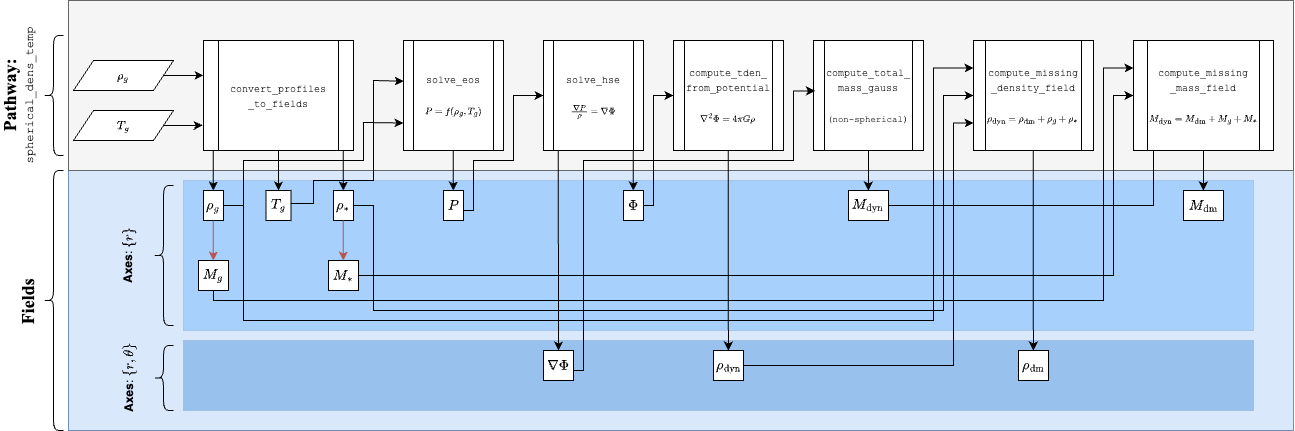

The diagram above was exported from draw.io. Its source (the exported page's mxGraphModel, read from the mxfile embedded in the PNG):
<mxGraphModel dx="2033" dy="780" grid="1" gridSize="10" guides="1" tooltips="1" connect="1" arrows="1" fold="1" page="1" pageScale="1" pageWidth="850" pageHeight="1100" math="1" shadow="0">
  <root>
    <mxCell id="0" />
    <mxCell id="1" parent="0" />
    <mxCell id="BcOn8-lLCD1ZlD0IBxxJ-2" value="" style="rounded=0;whiteSpace=wrap;html=1;fillColor=#dae8fc;strokeColor=#6c8ebf;" vertex="1" parent="1">
      <mxGeometry x="35" y="200" width="1225" height="260" as="geometry" />
    </mxCell>
    <mxCell id="BcOn8-lLCD1ZlD0IBxxJ-50" value="" style="rounded=0;whiteSpace=wrap;html=1;fillColor=#0066CC;strokeColor=#6c8ebf;opacity=30;" vertex="1" parent="1">
      <mxGeometry x="150" y="370" width="1070" height="70" as="geometry" />
    </mxCell>
    <mxCell id="BcOn8-lLCD1ZlD0IBxxJ-1" value="" style="rounded=0;whiteSpace=wrap;html=1;fillColor=#f5f5f5;strokeColor=#666666;fontColor=#333333;" vertex="1" parent="1">
      <mxGeometry x="35" y="30" width="1225" height="170" as="geometry" />
    </mxCell>
    <mxCell id="BcOn8-lLCD1ZlD0IBxxJ-3" value="" style="rounded=0;whiteSpace=wrap;html=1;fillColor=#3399FF;strokeColor=#6c8ebf;opacity=30;" vertex="1" parent="1">
      <mxGeometry x="150" y="210" width="1070" height="150" as="geometry" />
    </mxCell>
    <mxCell id="BcOn8-lLCD1ZlD0IBxxJ-4" value="&lt;font face=&quot;Times New Roman&quot;&gt;\(\rho_g\)&lt;/font&gt;" style="shape=parallelogram;perimeter=parallelogramPerimeter;whiteSpace=wrap;html=1;fixedSize=1;" vertex="1" parent="1">
      <mxGeometry x="40" y="90" width="100" height="30" as="geometry" />
    </mxCell>
    <mxCell id="BcOn8-lLCD1ZlD0IBxxJ-5" value="&lt;font face=&quot;Times New Roman&quot;&gt;\(T_g\)&lt;/font&gt;" style="shape=parallelogram;perimeter=parallelogramPerimeter;whiteSpace=wrap;html=1;fixedSize=1;" vertex="1" parent="1">
      <mxGeometry x="40" y="140" width="100" height="30" as="geometry" />
    </mxCell>
    <mxCell id="BcOn8-lLCD1ZlD0IBxxJ-6" value="&lt;font style=&quot;font-size: 10px;&quot; face=&quot;Courier New&quot;&gt;convert_profiles&lt;/font&gt;&lt;div&gt;&lt;font style=&quot;font-size: 10px;&quot; face=&quot;Courier New&quot;&gt;_to_fields&lt;/font&gt;&lt;/div&gt;" style="shape=process;whiteSpace=wrap;html=1;backgroundOutline=1;" vertex="1" parent="1">
      <mxGeometry x="170" y="70" width="150" height="110" as="geometry" />
    </mxCell>
    <mxCell id="BcOn8-lLCD1ZlD0IBxxJ-7" value="" style="endArrow=classic;html=1;rounded=0;exitX=1;exitY=0.5;exitDx=0;exitDy=0;entryX=-0.005;entryY=0.772;entryDx=0;entryDy=0;entryPerimeter=0;" edge="1" parent="1" source="BcOn8-lLCD1ZlD0IBxxJ-5" target="BcOn8-lLCD1ZlD0IBxxJ-6">
      <mxGeometry width="50" height="50" relative="1" as="geometry">
        <mxPoint x="130" y="170" as="sourcePoint" />
        <mxPoint x="180" y="120" as="targetPoint" />
      </mxGeometry>
    </mxCell>
    <mxCell id="BcOn8-lLCD1ZlD0IBxxJ-8" value="" style="endArrow=classic;html=1;rounded=0;exitX=1;exitY=0.5;exitDx=0;exitDy=0;entryX=-0.005;entryY=0.772;entryDx=0;entryDy=0;entryPerimeter=0;" edge="1" parent="1" source="BcOn8-lLCD1ZlD0IBxxJ-4">
      <mxGeometry width="50" height="50" relative="1" as="geometry">
        <mxPoint x="131" y="104.87" as="sourcePoint" />
        <mxPoint x="170" y="104.87" as="targetPoint" />
      </mxGeometry>
    </mxCell>
    <mxCell id="BcOn8-lLCD1ZlD0IBxxJ-9" value="" style="endArrow=classic;html=1;rounded=0;exitX=0.5;exitY=1;exitDx=0;exitDy=0;entryX=0.5;entryY=0;entryDx=0;entryDy=0;" edge="1" parent="1" source="BcOn8-lLCD1ZlD0IBxxJ-6" target="BcOn8-lLCD1ZlD0IBxxJ-12">
      <mxGeometry width="50" height="50" relative="1" as="geometry">
        <mxPoint x="260" y="260" as="sourcePoint" />
        <mxPoint x="275" y="220" as="targetPoint" />
      </mxGeometry>
    </mxCell>
    <mxCell id="BcOn8-lLCD1ZlD0IBxxJ-69" style="edgeStyle=orthogonalEdgeStyle;rounded=0;orthogonalLoop=1;jettySize=auto;html=1;entryX=0;entryY=0.25;entryDx=0;entryDy=0;" edge="1" parent="1" source="BcOn8-lLCD1ZlD0IBxxJ-11" target="BcOn8-lLCD1ZlD0IBxxJ-68">
      <mxGeometry relative="1" as="geometry">
        <Array as="points">
          <mxPoint x="210" y="235" />
          <mxPoint x="210" y="350" />
          <mxPoint x="900" y="350" />
          <mxPoint x="900" y="98" />
        </Array>
      </mxGeometry>
    </mxCell>
    <mxCell id="BcOn8-lLCD1ZlD0IBxxJ-11" value="\(\rho_g\)" style="rounded=0;whiteSpace=wrap;html=1;" vertex="1" parent="1">
      <mxGeometry x="170" y="220" width="20" height="30" as="geometry" />
    </mxCell>
    <mxCell id="BcOn8-lLCD1ZlD0IBxxJ-12" value="\(T_g\)" style="rounded=0;whiteSpace=wrap;html=1;" vertex="1" parent="1">
      <mxGeometry x="232.5" y="220" width="25" height="30" as="geometry" />
    </mxCell>
    <mxCell id="BcOn8-lLCD1ZlD0IBxxJ-70" style="edgeStyle=orthogonalEdgeStyle;rounded=0;orthogonalLoop=1;jettySize=auto;html=1;entryX=0;entryY=0.5;entryDx=0;entryDy=0;" edge="1" parent="1" source="BcOn8-lLCD1ZlD0IBxxJ-14" target="BcOn8-lLCD1ZlD0IBxxJ-68">
      <mxGeometry relative="1" as="geometry">
        <Array as="points">
          <mxPoint x="340" y="235" />
          <mxPoint x="340" y="340" />
          <mxPoint x="910" y="340" />
          <mxPoint x="910" y="125" />
        </Array>
      </mxGeometry>
    </mxCell>
    <mxCell id="BcOn8-lLCD1ZlD0IBxxJ-14" value="\(\rho_*\)" style="rounded=0;whiteSpace=wrap;html=1;" vertex="1" parent="1">
      <mxGeometry x="300" y="220" width="20" height="30" as="geometry" />
    </mxCell>
    <mxCell id="BcOn8-lLCD1ZlD0IBxxJ-15" value="" style="endArrow=classic;html=1;rounded=0;exitX=0.5;exitY=1;exitDx=0;exitDy=0;" edge="1" parent="1">
      <mxGeometry width="50" height="50" relative="1" as="geometry">
        <mxPoint x="179.76" y="180" as="sourcePoint" />
        <mxPoint x="179.76" y="220" as="targetPoint" />
      </mxGeometry>
    </mxCell>
    <mxCell id="BcOn8-lLCD1ZlD0IBxxJ-16" value="" style="endArrow=classic;html=1;rounded=0;exitX=0.5;exitY=1;exitDx=0;exitDy=0;" edge="1" parent="1">
      <mxGeometry width="50" height="50" relative="1" as="geometry">
        <mxPoint x="309.76" y="180" as="sourcePoint" />
        <mxPoint x="309.76" y="220" as="targetPoint" />
      </mxGeometry>
    </mxCell>
    <mxCell id="BcOn8-lLCD1ZlD0IBxxJ-17" value="&lt;font face=&quot;Courier New&quot;&gt;&lt;span style=&quot;font-size: 10px;&quot;&gt;solve_eos&lt;/span&gt;&lt;/font&gt;&lt;div&gt;&lt;font face=&quot;Courier New&quot;&gt;&lt;span style=&quot;font-size: 10px;&quot;&gt;&lt;br&gt;&lt;/span&gt;&lt;/font&gt;&lt;/div&gt;&lt;div&gt;&lt;font face=&quot;Courier New&quot;&gt;&lt;span style=&quot;font-size: 10px;&quot;&gt;\(P = f(\rho_g,T_g)\)&lt;/span&gt;&lt;/font&gt;&lt;/div&gt;" style="shape=process;whiteSpace=wrap;html=1;backgroundOutline=1;" vertex="1" parent="1">
      <mxGeometry x="370" y="70" width="100" height="110" as="geometry" />
    </mxCell>
    <mxCell id="BcOn8-lLCD1ZlD0IBxxJ-18" value="" style="endArrow=classic;html=1;rounded=0;exitX=1;exitY=0.5;exitDx=0;exitDy=0;entryX=0;entryY=0.75;entryDx=0;entryDy=0;" edge="1" parent="1" source="BcOn8-lLCD1ZlD0IBxxJ-11" target="BcOn8-lLCD1ZlD0IBxxJ-17">
      <mxGeometry width="50" height="50" relative="1" as="geometry">
        <mxPoint x="190" y="240" as="sourcePoint" />
        <mxPoint x="240" y="190" as="targetPoint" />
        <Array as="points">
          <mxPoint x="210" y="235" />
          <mxPoint x="210" y="190" />
          <mxPoint x="270" y="190" />
          <mxPoint x="330" y="190" />
          <mxPoint x="330" y="152" />
        </Array>
      </mxGeometry>
    </mxCell>
    <mxCell id="BcOn8-lLCD1ZlD0IBxxJ-19" value="" style="endArrow=classic;html=1;rounded=0;exitX=1;exitY=0.5;exitDx=0;exitDy=0;entryX=0.001;entryY=0.37;entryDx=0;entryDy=0;entryPerimeter=0;" edge="1" parent="1" target="BcOn8-lLCD1ZlD0IBxxJ-17">
      <mxGeometry width="50" height="50" relative="1" as="geometry">
        <mxPoint x="257.5" y="233" as="sourcePoint" />
        <mxPoint x="437.5" y="150" as="targetPoint" />
        <Array as="points">
          <mxPoint x="280" y="233" />
          <mxPoint x="280" y="210" />
          <mxPoint x="340" y="210" />
          <mxPoint x="340" y="110" />
        </Array>
      </mxGeometry>
    </mxCell>
    <mxCell id="BcOn8-lLCD1ZlD0IBxxJ-20" value="\(P\)" style="rounded=0;whiteSpace=wrap;html=1;" vertex="1" parent="1">
      <mxGeometry x="410" y="220" width="20" height="30" as="geometry" />
    </mxCell>
    <mxCell id="BcOn8-lLCD1ZlD0IBxxJ-21" value="" style="endArrow=classic;html=1;rounded=0;exitX=0.5;exitY=1;exitDx=0;exitDy=0;entryX=0.5;entryY=0;entryDx=0;entryDy=0;" edge="1" parent="1">
      <mxGeometry width="50" height="50" relative="1" as="geometry">
        <mxPoint x="419.77" y="180" as="sourcePoint" />
        <mxPoint x="419.77" y="220" as="targetPoint" />
      </mxGeometry>
    </mxCell>
    <mxCell id="BcOn8-lLCD1ZlD0IBxxJ-22" value="&lt;font face=&quot;Courier New&quot;&gt;&lt;span style=&quot;font-size: 10px;&quot;&gt;solve_hse&lt;/span&gt;&lt;/font&gt;&lt;div&gt;&lt;font face=&quot;Courier New&quot;&gt;&lt;span style=&quot;font-size: 10px;&quot;&gt;&lt;br&gt;&lt;/span&gt;&lt;/font&gt;&lt;/div&gt;&lt;div&gt;&lt;font face=&quot;Courier New&quot;&gt;&lt;span style=&quot;font-size: 10px;&quot;&gt;\(\frac{\nabla P}{\rho} = \nabla \Phi\)&lt;/span&gt;&lt;/font&gt;&lt;/div&gt;" style="shape=process;whiteSpace=wrap;html=1;backgroundOutline=1;" vertex="1" parent="1">
      <mxGeometry x="510" y="70" width="100" height="110" as="geometry" />
    </mxCell>
    <mxCell id="BcOn8-lLCD1ZlD0IBxxJ-24" value="\(\nabla \Phi\)" style="rounded=0;whiteSpace=wrap;html=1;" vertex="1" parent="1">
      <mxGeometry x="510" y="380" width="30" height="30" as="geometry" />
    </mxCell>
    <mxCell id="BcOn8-lLCD1ZlD0IBxxJ-58" style="edgeStyle=orthogonalEdgeStyle;rounded=0;orthogonalLoop=1;jettySize=auto;html=1;entryX=0;entryY=0.5;entryDx=0;entryDy=0;" edge="1" parent="1" source="BcOn8-lLCD1ZlD0IBxxJ-25" target="BcOn8-lLCD1ZlD0IBxxJ-56">
      <mxGeometry relative="1" as="geometry">
        <Array as="points">
          <mxPoint x="620" y="235" />
          <mxPoint x="620" y="125" />
        </Array>
      </mxGeometry>
    </mxCell>
    <mxCell id="BcOn8-lLCD1ZlD0IBxxJ-25" value="\(\Phi\)" style="rounded=0;whiteSpace=wrap;html=1;" vertex="1" parent="1">
      <mxGeometry x="590" y="220" width="20" height="30" as="geometry" />
    </mxCell>
    <mxCell id="BcOn8-lLCD1ZlD0IBxxJ-26" value="" style="endArrow=classic;html=1;rounded=0;exitX=0.5;exitY=1;exitDx=0;exitDy=0;entryX=0.5;entryY=0;entryDx=0;entryDy=0;" edge="1" parent="1" target="BcOn8-lLCD1ZlD0IBxxJ-24">
      <mxGeometry width="50" height="50" relative="1" as="geometry">
        <mxPoint x="524.77" y="180" as="sourcePoint" />
        <mxPoint x="524.77" y="220" as="targetPoint" />
      </mxGeometry>
    </mxCell>
    <mxCell id="BcOn8-lLCD1ZlD0IBxxJ-27" value="" style="endArrow=classic;html=1;rounded=0;exitX=0.5;exitY=1;exitDx=0;exitDy=0;entryX=0.5;entryY=0;entryDx=0;entryDy=0;" edge="1" parent="1">
      <mxGeometry width="50" height="50" relative="1" as="geometry">
        <mxPoint x="599.77" y="180" as="sourcePoint" />
        <mxPoint x="599.77" y="220" as="targetPoint" />
      </mxGeometry>
    </mxCell>
    <mxCell id="BcOn8-lLCD1ZlD0IBxxJ-28" value="" style="endArrow=classic;html=1;rounded=0;exitX=1;exitY=0.5;exitDx=0;exitDy=0;entryX=0;entryY=0.5;entryDx=0;entryDy=0;" edge="1" parent="1" target="BcOn8-lLCD1ZlD0IBxxJ-22">
      <mxGeometry width="50" height="50" relative="1" as="geometry">
        <mxPoint x="429.9999999999999" y="240" as="sourcePoint" />
        <mxPoint x="490" y="130" as="targetPoint" />
        <Array as="points">
          <mxPoint x="440" y="240" />
          <mxPoint x="440" y="190" />
          <mxPoint x="460" y="190" />
          <mxPoint x="480" y="190" />
          <mxPoint x="480" y="125" />
        </Array>
      </mxGeometry>
    </mxCell>
    <mxCell id="BcOn8-lLCD1ZlD0IBxxJ-73" style="edgeStyle=orthogonalEdgeStyle;rounded=0;orthogonalLoop=1;jettySize=auto;html=1;entryX=0;entryY=0.25;entryDx=0;entryDy=0;" edge="1" parent="1" source="BcOn8-lLCD1ZlD0IBxxJ-32" target="BcOn8-lLCD1ZlD0IBxxJ-72">
      <mxGeometry relative="1" as="geometry">
        <Array as="points">
          <mxPoint x="180" y="330" />
          <mxPoint x="1070" y="330" />
          <mxPoint x="1070" y="98" />
        </Array>
      </mxGeometry>
    </mxCell>
    <mxCell id="BcOn8-lLCD1ZlD0IBxxJ-32" value="\(M_g\)" style="rounded=0;whiteSpace=wrap;html=1;" vertex="1" parent="1">
      <mxGeometry x="165" y="290" width="30" height="30" as="geometry" />
    </mxCell>
    <mxCell id="BcOn8-lLCD1ZlD0IBxxJ-33" value="" style="endArrow=classic;html=1;rounded=0;exitX=0.5;exitY=1;exitDx=0;exitDy=0;fillColor=#f8cecc;strokeColor=#b85450;" edge="1" parent="1">
      <mxGeometry width="50" height="50" relative="1" as="geometry">
        <mxPoint x="179.76" y="250" as="sourcePoint" />
        <mxPoint x="179.76" y="290" as="targetPoint" />
      </mxGeometry>
    </mxCell>
    <mxCell id="BcOn8-lLCD1ZlD0IBxxJ-75" style="edgeStyle=orthogonalEdgeStyle;rounded=0;orthogonalLoop=1;jettySize=auto;html=1;entryX=0;entryY=0.5;entryDx=0;entryDy=0;" edge="1" parent="1" source="BcOn8-lLCD1ZlD0IBxxJ-34" target="BcOn8-lLCD1ZlD0IBxxJ-72">
      <mxGeometry relative="1" as="geometry">
        <Array as="points">
          <mxPoint x="1080" y="305" />
          <mxPoint x="1080" y="125" />
        </Array>
      </mxGeometry>
    </mxCell>
    <mxCell id="BcOn8-lLCD1ZlD0IBxxJ-34" value="\(M_*\)" style="rounded=0;whiteSpace=wrap;html=1;" vertex="1" parent="1">
      <mxGeometry x="295" y="290" width="30" height="30" as="geometry" />
    </mxCell>
    <mxCell id="BcOn8-lLCD1ZlD0IBxxJ-35" value="" style="endArrow=classic;html=1;rounded=0;exitX=0.5;exitY=1;exitDx=0;exitDy=0;fillColor=#f8cecc;strokeColor=#b85450;" edge="1" parent="1">
      <mxGeometry width="50" height="50" relative="1" as="geometry">
        <mxPoint x="309.76" y="250" as="sourcePoint" />
        <mxPoint x="309.76" y="290" as="targetPoint" />
      </mxGeometry>
    </mxCell>
    <mxCell id="BcOn8-lLCD1ZlD0IBxxJ-44" value="&lt;b&gt;&lt;font style=&quot;font-size: 18px;&quot;&gt;Pathway:&lt;/font&gt;&lt;/b&gt; &lt;font face=&quot;Courier New&quot;&gt;spherical_dens_temp&lt;/font&gt;" style="text;html=1;align=center;verticalAlign=middle;whiteSpace=wrap;rounded=0;rotation=-90;fontFamily=Times New Roman;" vertex="1" parent="1">
      <mxGeometry x="-90" y="110" width="150" height="30" as="geometry" />
    </mxCell>
    <mxCell id="BcOn8-lLCD1ZlD0IBxxJ-45" value="" style="shape=curlyBracket;whiteSpace=wrap;html=1;rounded=1;labelPosition=left;verticalLabelPosition=middle;align=right;verticalAlign=middle;" vertex="1" parent="1">
      <mxGeometry x="10" y="65" width="20" height="120" as="geometry" />
    </mxCell>
    <mxCell id="BcOn8-lLCD1ZlD0IBxxJ-46" value="&lt;b&gt;&lt;font style=&quot;font-size: 18px;&quot;&gt;Fields&lt;/font&gt;&lt;/b&gt;&amp;nbsp;" style="text;html=1;align=center;verticalAlign=middle;whiteSpace=wrap;rounded=0;rotation=-90;fontFamily=Times New Roman;" vertex="1" parent="1">
      <mxGeometry x="-80" y="315" width="150" height="30" as="geometry" />
    </mxCell>
    <mxCell id="BcOn8-lLCD1ZlD0IBxxJ-47" value="" style="shape=curlyBracket;whiteSpace=wrap;html=1;rounded=1;labelPosition=left;verticalLabelPosition=middle;align=right;verticalAlign=middle;" vertex="1" parent="1">
      <mxGeometry x="10" y="200" width="20" height="260" as="geometry" />
    </mxCell>
    <mxCell id="BcOn8-lLCD1ZlD0IBxxJ-48" value="&lt;b&gt;Axes&lt;/b&gt;: \(\{r\}\)" style="text;html=1;align=center;verticalAlign=middle;whiteSpace=wrap;rounded=0;rotation=-90;" vertex="1" parent="1">
      <mxGeometry x="50" y="270" width="90" height="30" as="geometry" />
    </mxCell>
    <mxCell id="BcOn8-lLCD1ZlD0IBxxJ-49" value="" style="shape=curlyBracket;whiteSpace=wrap;html=1;rounded=1;labelPosition=left;verticalLabelPosition=middle;align=right;verticalAlign=middle;" vertex="1" parent="1">
      <mxGeometry x="120" y="215" width="20" height="140" as="geometry" />
    </mxCell>
    <mxCell id="BcOn8-lLCD1ZlD0IBxxJ-51" value="&lt;b&gt;Axes&lt;/b&gt;: \(\{r,\theta\}\)" style="text;html=1;align=center;verticalAlign=middle;whiteSpace=wrap;rounded=0;rotation=-90;" vertex="1" parent="1">
      <mxGeometry x="50" y="392.5" width="90" height="30" as="geometry" />
    </mxCell>
    <mxCell id="BcOn8-lLCD1ZlD0IBxxJ-52" value="" style="shape=curlyBracket;whiteSpace=wrap;html=1;rounded=1;labelPosition=left;verticalLabelPosition=middle;align=right;verticalAlign=middle;" vertex="1" parent="1">
      <mxGeometry x="120" y="375" width="20" height="65" as="geometry" />
    </mxCell>
    <mxCell id="BcOn8-lLCD1ZlD0IBxxJ-56" value="&lt;font face=&quot;Courier New&quot;&gt;&lt;span style=&quot;font-size: 10px;&quot;&gt;compute_tden_&lt;/span&gt;&lt;/font&gt;&lt;div&gt;&lt;font face=&quot;Courier New&quot;&gt;&lt;span style=&quot;font-size: 10px;&quot;&gt;from&lt;/span&gt;&lt;/font&gt;&lt;span style=&quot;font-size: 10px; font-family: &amp;quot;Courier New&amp;quot;; background-color: initial;&quot;&gt;_potential&lt;/span&gt;&lt;div&gt;&lt;div&gt;&lt;font face=&quot;Courier New&quot;&gt;&lt;span style=&quot;font-size: 10px;&quot;&gt;&lt;br&gt;&lt;/span&gt;&lt;/font&gt;&lt;/div&gt;&lt;div&gt;&lt;font face=&quot;Courier New&quot;&gt;&lt;span style=&quot;font-size: 10px;&quot;&gt;\(\nabla^2 \Phi = 4\pi G \rho\)&lt;/span&gt;&lt;/font&gt;&lt;/div&gt;&lt;/div&gt;&lt;/div&gt;" style="shape=process;whiteSpace=wrap;html=1;backgroundOutline=1;" vertex="1" parent="1">
      <mxGeometry x="640" y="70" width="110" height="110" as="geometry" />
    </mxCell>
    <mxCell id="BcOn8-lLCD1ZlD0IBxxJ-71" style="edgeStyle=orthogonalEdgeStyle;rounded=0;orthogonalLoop=1;jettySize=auto;html=1;entryX=0;entryY=0.75;entryDx=0;entryDy=0;" edge="1" parent="1" source="BcOn8-lLCD1ZlD0IBxxJ-59" target="BcOn8-lLCD1ZlD0IBxxJ-68">
      <mxGeometry relative="1" as="geometry">
        <Array as="points">
          <mxPoint x="920" y="395" />
          <mxPoint x="920" y="153" />
        </Array>
      </mxGeometry>
    </mxCell>
    <mxCell id="BcOn8-lLCD1ZlD0IBxxJ-59" value="\(\rho_{\rm dyn}\)" style="rounded=0;whiteSpace=wrap;html=1;" vertex="1" parent="1">
      <mxGeometry x="680" y="380" width="30" height="30" as="geometry" />
    </mxCell>
    <mxCell id="BcOn8-lLCD1ZlD0IBxxJ-60" value="" style="endArrow=classic;html=1;rounded=0;exitX=0.5;exitY=1;exitDx=0;exitDy=0;entryX=0.5;entryY=0;entryDx=0;entryDy=0;" edge="1" parent="1">
      <mxGeometry width="50" height="50" relative="1" as="geometry">
        <mxPoint x="694.6700000000001" y="180" as="sourcePoint" />
        <mxPoint x="694.9000000000001" y="380" as="targetPoint" />
      </mxGeometry>
    </mxCell>
    <mxCell id="BcOn8-lLCD1ZlD0IBxxJ-62" value="&lt;font face=&quot;Courier New&quot;&gt;&lt;span style=&quot;font-size: 10px;&quot;&gt;compute_total_&lt;/span&gt;&lt;/font&gt;&lt;div&gt;&lt;font face=&quot;Courier New&quot;&gt;&lt;span style=&quot;font-size: 10px;&quot;&gt;mass_gauss&lt;/span&gt;&lt;/font&gt;&lt;/div&gt;&lt;div&gt;&lt;font face=&quot;Courier New&quot;&gt;&lt;span style=&quot;font-size: 10px;&quot;&gt;&lt;br&gt;&lt;/span&gt;&lt;/font&gt;&lt;/div&gt;&lt;div&gt;&lt;font face=&quot;Courier New&quot;&gt;&lt;font style=&quot;font-size: 9px;&quot;&gt;(non-spherical&lt;/font&gt;&lt;span style=&quot;font-size: 10px;&quot;&gt;)&lt;/span&gt;&lt;/font&gt;&lt;/div&gt;" style="shape=process;whiteSpace=wrap;html=1;backgroundOutline=1;" vertex="1" parent="1">
      <mxGeometry x="780" y="70" width="110" height="110" as="geometry" />
    </mxCell>
    <mxCell id="BcOn8-lLCD1ZlD0IBxxJ-77" style="edgeStyle=orthogonalEdgeStyle;rounded=0;orthogonalLoop=1;jettySize=auto;html=1;entryX=0;entryY=0.75;entryDx=0;entryDy=0;" edge="1" parent="1" source="BcOn8-lLCD1ZlD0IBxxJ-63">
      <mxGeometry relative="1" as="geometry">
        <mxPoint x="1130" y="152.5" as="targetPoint" />
        <Array as="points">
          <mxPoint x="1120" y="235" />
          <mxPoint x="1120" y="153" />
        </Array>
      </mxGeometry>
    </mxCell>
    <mxCell id="BcOn8-lLCD1ZlD0IBxxJ-63" value="\(M_{\rm dyn}\)" style="rounded=0;whiteSpace=wrap;html=1;" vertex="1" parent="1">
      <mxGeometry x="815" y="220" width="40" height="30" as="geometry" />
    </mxCell>
    <mxCell id="BcOn8-lLCD1ZlD0IBxxJ-66" value="" style="endArrow=classic;html=1;rounded=0;exitX=0.5;exitY=1;exitDx=0;exitDy=0;entryX=0.5;entryY=0;entryDx=0;entryDy=0;" edge="1" parent="1">
      <mxGeometry width="50" height="50" relative="1" as="geometry">
        <mxPoint x="834.91" y="180" as="sourcePoint" />
        <mxPoint x="834.91" y="220" as="targetPoint" />
      </mxGeometry>
    </mxCell>
    <mxCell id="BcOn8-lLCD1ZlD0IBxxJ-67" style="edgeStyle=orthogonalEdgeStyle;rounded=0;orthogonalLoop=1;jettySize=auto;html=1;entryX=0.014;entryY=0.458;entryDx=0;entryDy=0;entryPerimeter=0;" edge="1" parent="1" target="BcOn8-lLCD1ZlD0IBxxJ-62">
      <mxGeometry relative="1" as="geometry">
        <mxPoint x="540" y="400" as="sourcePoint" />
        <mxPoint x="570" y="290" as="targetPoint" />
        <Array as="points">
          <mxPoint x="550" y="400" />
          <mxPoint x="550" y="190" />
          <mxPoint x="760" y="190" />
          <mxPoint x="760" y="120" />
        </Array>
      </mxGeometry>
    </mxCell>
    <mxCell id="BcOn8-lLCD1ZlD0IBxxJ-68" value="&lt;font face=&quot;Courier New&quot;&gt;&lt;span style=&quot;font-size: 10px;&quot;&gt;compute_missing&lt;/span&gt;&lt;/font&gt;&lt;div&gt;&lt;font face=&quot;Courier New&quot;&gt;&lt;span style=&quot;font-size: 10px;&quot;&gt;_density_field&lt;/span&gt;&lt;/font&gt;&lt;/div&gt;&lt;div&gt;&lt;font face=&quot;Courier New&quot;&gt;&lt;span style=&quot;font-size: 10px;&quot;&gt;&lt;br&gt;&lt;/span&gt;&lt;/font&gt;&lt;/div&gt;&lt;div&gt;&lt;font face=&quot;Courier New&quot;&gt;&lt;span style=&quot;font-size: 10px;&quot;&gt;\(\rho_{\rm dyn} = \rho_{\rm dm} + \rho_g + \rho_*\)&lt;/span&gt;&lt;/font&gt;&lt;/div&gt;" style="shape=process;whiteSpace=wrap;html=1;backgroundOutline=1;" vertex="1" parent="1">
      <mxGeometry x="940" y="70" width="120" height="110" as="geometry" />
    </mxCell>
    <mxCell id="BcOn8-lLCD1ZlD0IBxxJ-72" value="&lt;font face=&quot;Courier New&quot;&gt;&lt;span style=&quot;font-size: 10px;&quot;&gt;compute_missing&lt;/span&gt;&lt;/font&gt;&lt;div&gt;&lt;font face=&quot;Courier New&quot;&gt;&lt;span style=&quot;font-size: 10px;&quot;&gt;_mass_field&lt;/span&gt;&lt;/font&gt;&lt;/div&gt;&lt;div&gt;&lt;font face=&quot;Courier New&quot;&gt;&lt;span style=&quot;font-size: 10px;&quot;&gt;&lt;br&gt;&lt;/span&gt;&lt;/font&gt;&lt;/div&gt;&lt;div&gt;&lt;font face=&quot;Courier New&quot;&gt;&lt;span style=&quot;font-size: 10px;&quot;&gt;\(M_{\rm dyn} = M_{\rm dm} + M_g + M_*\)&lt;/span&gt;&lt;/font&gt;&lt;/div&gt;" style="shape=process;whiteSpace=wrap;html=1;backgroundOutline=1;" vertex="1" parent="1">
      <mxGeometry x="1100" y="70" width="140" height="110" as="geometry" />
    </mxCell>
    <mxCell id="BcOn8-lLCD1ZlD0IBxxJ-78" value="\(\rho_{\rm dm}\)" style="rounded=0;whiteSpace=wrap;html=1;" vertex="1" parent="1">
      <mxGeometry x="985" y="380" width="30" height="30" as="geometry" />
    </mxCell>
    <mxCell id="BcOn8-lLCD1ZlD0IBxxJ-79" value="" style="endArrow=classic;html=1;rounded=0;exitX=0.5;exitY=1;exitDx=0;exitDy=0;entryX=0.5;entryY=0;entryDx=0;entryDy=0;" edge="1" parent="1">
      <mxGeometry width="50" height="50" relative="1" as="geometry">
        <mxPoint x="999.6700000000001" y="180" as="sourcePoint" />
        <mxPoint x="999.9000000000001" y="380" as="targetPoint" />
      </mxGeometry>
    </mxCell>
    <mxCell id="BcOn8-lLCD1ZlD0IBxxJ-80" value="\(M_{\rm dm}\)" style="rounded=0;whiteSpace=wrap;html=1;" vertex="1" parent="1">
      <mxGeometry x="1150" y="220" width="40" height="30" as="geometry" />
    </mxCell>
    <mxCell id="BcOn8-lLCD1ZlD0IBxxJ-81" value="" style="endArrow=classic;html=1;rounded=0;exitX=0.5;exitY=1;exitDx=0;exitDy=0;entryX=0.5;entryY=0;entryDx=0;entryDy=0;" edge="1" parent="1">
      <mxGeometry width="50" height="50" relative="1" as="geometry">
        <mxPoint x="1169.9099999999999" y="180" as="sourcePoint" />
        <mxPoint x="1169.9099999999999" y="220" as="targetPoint" />
      </mxGeometry>
    </mxCell>
  </root>
</mxGraphModel>